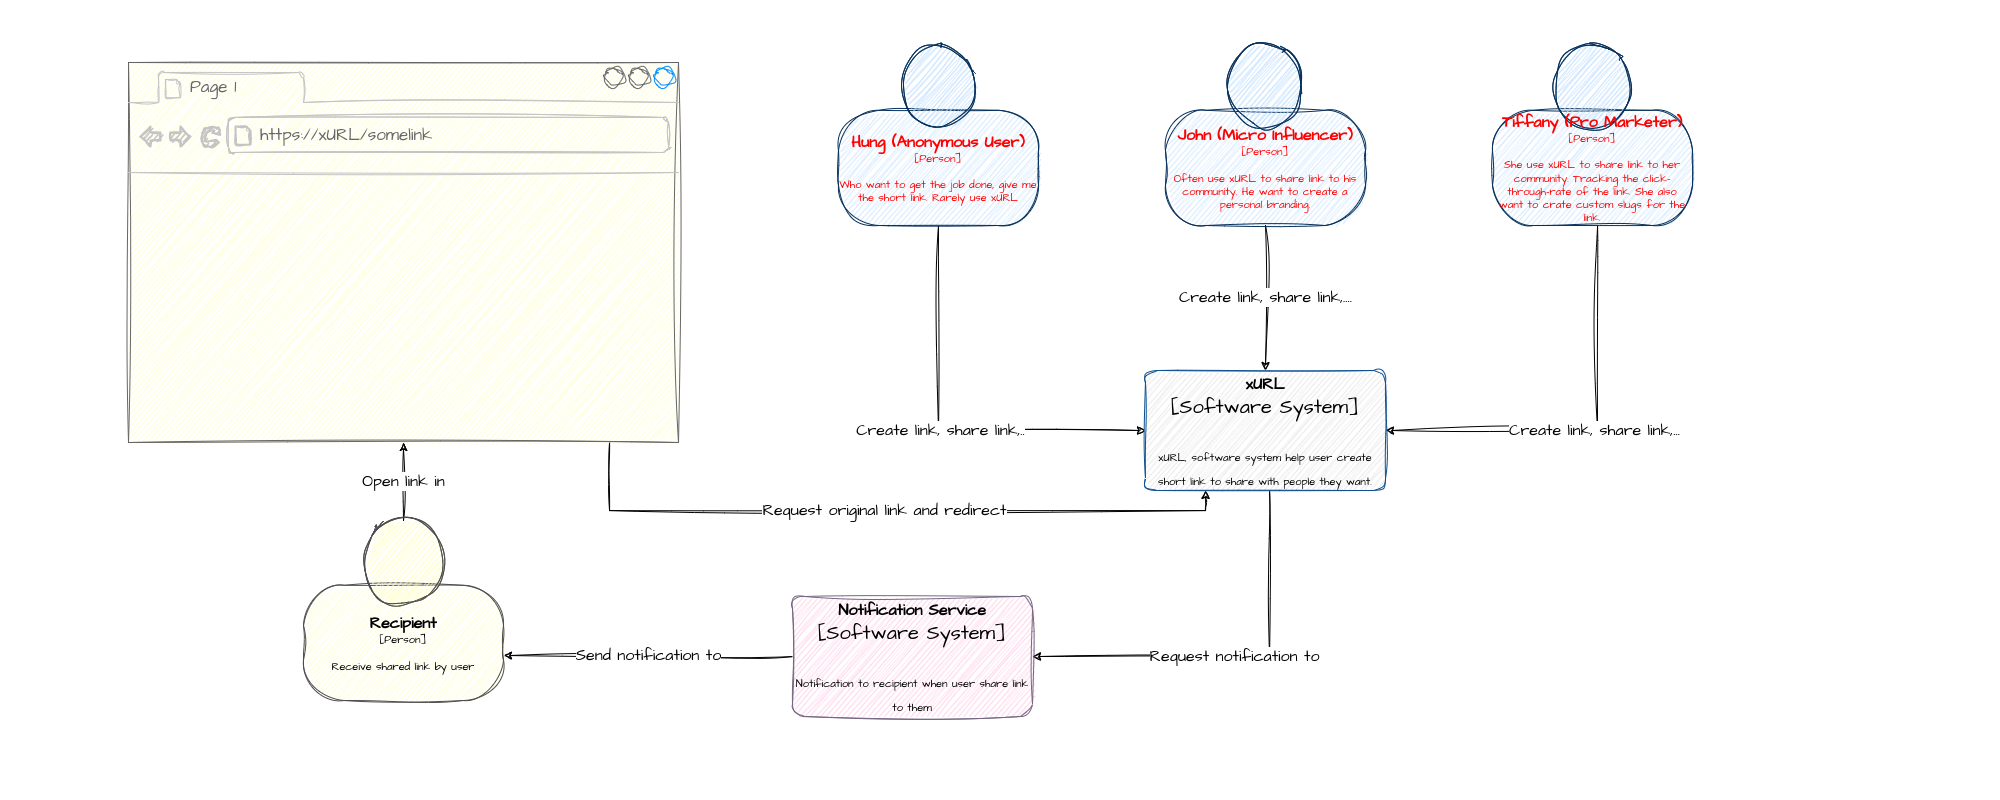

The diagram above was exported from draw.io. Its source (the exported page's mxGraphModel, read from the mxfile embedded in the PNG):
<mxGraphModel dx="2296" dy="1031" grid="0" gridSize="10" guides="1" tooltips="1" connect="1" arrows="1" fold="1" page="0" pageScale="1" pageWidth="850" pageHeight="1100" math="0" shadow="0">
  <root>
    <mxCell id="0" />
    <mxCell id="1" parent="0" />
    <mxCell id="dnWgmi7-kqKiwvLzEobl-7" value="Create link, share link,.." style="edgeStyle=orthogonalEdgeStyle;rounded=0;sketch=1;hachureGap=4;jiggle=2;orthogonalLoop=1;jettySize=auto;html=1;entryX=0;entryY=0.5;entryDx=0;entryDy=0;entryPerimeter=0;fontFamily=Architects Daughter;fontSource=https%3A%2F%2Ffonts.googleapis.com%2Fcss%3Ffamily%3DArchitects%2BDaughter;fontSize=16;fontColor=#000000;" edge="1" parent="1" source="dnWgmi7-kqKiwvLzEobl-1" target="dnWgmi7-kqKiwvLzEobl-4">
      <mxGeometry relative="1" as="geometry">
        <Array as="points">
          <mxPoint x="538" y="430" />
        </Array>
      </mxGeometry>
    </mxCell>
    <object placeholders="1" c4Name="Hung (Anonymous User)" c4Type="Person" c4Description="Who want to get the job done, give me the short link. Rarely use xURL" label="&lt;font style=&quot;font-size: 16px&quot;&gt;&lt;b&gt;%c4Name%&lt;/b&gt;&lt;/font&gt;&lt;div&gt;[%c4Type%]&lt;/div&gt;&lt;br&gt;&lt;div&gt;&lt;font style=&quot;font-size: 11px&quot;&gt;&lt;font&gt;%c4Description%&lt;/font&gt;&lt;/font&gt;&lt;/div&gt;" id="dnWgmi7-kqKiwvLzEobl-1">
      <mxCell style="html=1;fontSize=11;dashed=0;whiteSpace=wrap;fillColor=#CCE5FF;strokeColor=#06315C;fontColor=#FF0000;shape=mxgraph.c4.person2;align=center;metaEdit=1;points=[[0.5,0,0],[1,0.5,0],[1,0.75,0],[0.75,1,0],[0.5,1,0],[0.25,1,0],[0,0.75,0],[0,0.5,0]];resizable=0;sketch=1;hachureGap=4;jiggle=2;fontFamily=Architects Daughter;fontSource=https%3A%2F%2Ffonts.googleapis.com%2Fcss%3Ffamily%3DArchitects%2BDaughter;" vertex="1" parent="1">
        <mxGeometry x="438" y="45" width="200" height="180" as="geometry" />
      </mxCell>
    </object>
    <mxCell id="dnWgmi7-kqKiwvLzEobl-5" value="Create link, share link,...." style="edgeStyle=orthogonalEdgeStyle;rounded=0;sketch=1;hachureGap=4;jiggle=2;orthogonalLoop=1;jettySize=auto;html=1;fontFamily=Architects Daughter;fontSource=https%3A%2F%2Ffonts.googleapis.com%2Fcss%3Ffamily%3DArchitects%2BDaughter;fontSize=16;fontColor=#000000;" edge="1" parent="1" source="dnWgmi7-kqKiwvLzEobl-2" target="dnWgmi7-kqKiwvLzEobl-4">
      <mxGeometry relative="1" as="geometry" />
    </mxCell>
    <object placeholders="1" c4Name="John (Micro Influencer)" c4Type="Person" c4Description="Often use xURL to share link to his community. He want to create a personal branding." label="&lt;font style=&quot;font-size: 16px&quot;&gt;&lt;b&gt;%c4Name%&lt;/b&gt;&lt;/font&gt;&lt;div&gt;[%c4Type%]&lt;/div&gt;&lt;br&gt;&lt;div&gt;&lt;font style=&quot;font-size: 11px&quot;&gt;&lt;font&gt;%c4Description%&lt;/font&gt;&lt;/font&gt;&lt;/div&gt;" id="dnWgmi7-kqKiwvLzEobl-2">
      <mxCell style="html=1;fontSize=11;dashed=0;whiteSpace=wrap;fillColor=#CCE5FF;strokeColor=#06315C;fontColor=#FF0000;shape=mxgraph.c4.person2;align=center;metaEdit=1;points=[[0.5,0,0],[1,0.5,0],[1,0.75,0],[0.75,1,0],[0.5,1,0],[0.25,1,0],[0,0.75,0],[0,0.5,0]];resizable=0;sketch=1;hachureGap=4;jiggle=2;fontFamily=Architects Daughter;fontSource=https%3A%2F%2Ffonts.googleapis.com%2Fcss%3Ffamily%3DArchitects%2BDaughter;" vertex="1" parent="1">
        <mxGeometry x="765" y="45" width="200" height="180" as="geometry" />
      </mxCell>
    </object>
    <mxCell id="dnWgmi7-kqKiwvLzEobl-6" value="Create link, share link,..." style="edgeStyle=orthogonalEdgeStyle;rounded=0;sketch=1;hachureGap=4;jiggle=2;orthogonalLoop=1;jettySize=auto;html=1;entryX=1;entryY=0.5;entryDx=0;entryDy=0;entryPerimeter=0;fontFamily=Architects Daughter;fontSource=https%3A%2F%2Ffonts.googleapis.com%2Fcss%3Ffamily%3DArchitects%2BDaughter;fontSize=16;fontColor=#000000;" edge="1" parent="1" source="dnWgmi7-kqKiwvLzEobl-3" target="dnWgmi7-kqKiwvLzEobl-4">
      <mxGeometry relative="1" as="geometry">
        <Array as="points">
          <mxPoint x="1197" y="430" />
        </Array>
      </mxGeometry>
    </mxCell>
    <object placeholders="1" c4Name="Tiffany (Pro Marketer)" c4Type="Person" c4Description="She use xURL to share link to her community. Tracking the click-through-rate of the link. She also want to crate custom slugs for the link." label="&lt;font style=&quot;font-size: 16px&quot;&gt;&lt;b&gt;%c4Name%&lt;/b&gt;&lt;/font&gt;&lt;div&gt;[%c4Type%]&lt;/div&gt;&lt;br&gt;&lt;div&gt;&lt;font style=&quot;font-size: 11px&quot;&gt;&lt;font&gt;%c4Description%&lt;/font&gt;&lt;/font&gt;&lt;/div&gt;" id="dnWgmi7-kqKiwvLzEobl-3">
      <mxCell style="html=1;fontSize=11;dashed=0;whiteSpace=wrap;fillColor=#CCE5FF;strokeColor=#06315C;fontColor=#FF0000;shape=mxgraph.c4.person2;align=center;metaEdit=1;points=[[0.5,0,0],[1,0.5,0],[1,0.75,0],[0.75,1,0],[0.5,1,0],[0.25,1,0],[0,0.75,0],[0,0.5,0]];resizable=0;sketch=1;hachureGap=4;jiggle=2;fontFamily=Architects Daughter;fontSource=https%3A%2F%2Ffonts.googleapis.com%2Fcss%3Ffamily%3DArchitects%2BDaughter;" vertex="1" parent="1">
        <mxGeometry x="1092" y="45" width="200" height="180" as="geometry" />
      </mxCell>
    </object>
    <mxCell id="dnWgmi7-kqKiwvLzEobl-9" value="Request notification to" style="edgeStyle=orthogonalEdgeStyle;rounded=0;sketch=1;hachureGap=4;jiggle=2;orthogonalLoop=1;jettySize=auto;html=1;entryX=1;entryY=0.5;entryDx=0;entryDy=0;entryPerimeter=0;fontFamily=Architects Daughter;fontSource=https%3A%2F%2Ffonts.googleapis.com%2Fcss%3Ffamily%3DArchitects%2BDaughter;fontSize=16;fontColor=#000000;" edge="1" parent="1" source="dnWgmi7-kqKiwvLzEobl-4" target="dnWgmi7-kqKiwvLzEobl-8">
      <mxGeometry relative="1" as="geometry">
        <Array as="points">
          <mxPoint x="869" y="656" />
        </Array>
      </mxGeometry>
    </mxCell>
    <object placeholders="1" c4Name="xURL" c4Type="Software System" c4Description="xURL, software system help user create short link to share with people they want." label="&lt;font style=&quot;font-size: 16px&quot;&gt;&lt;b&gt;%c4Name%&lt;/b&gt;&lt;/font&gt;&lt;div&gt;[%c4Type%]&lt;/div&gt;&lt;br&gt;&lt;div&gt;&lt;font style=&quot;font-size: 11px&quot;&gt;&lt;font&gt;%c4Description%&lt;/font&gt;&lt;/font&gt;&lt;/div&gt;" id="dnWgmi7-kqKiwvLzEobl-4">
      <mxCell style="rounded=1;whiteSpace=wrap;html=1;labelBackgroundColor=none;fillColor=#E6E6E6;fontColor=#000000;align=center;arcSize=10;strokeColor=#0D5091;metaEdit=1;resizable=0;points=[[0.25,0,0],[0.5,0,0],[0.75,0,0],[1,0.25,0],[1,0.5,0],[1,0.75,0],[0.75,1,0],[0.5,1,0],[0.25,1,0],[0,0.75,0],[0,0.5,0],[0,0.25,0]];sketch=1;hachureGap=4;jiggle=2;fontFamily=Architects Daughter;fontSource=https%3A%2F%2Ffonts.googleapis.com%2Fcss%3Ffamily%3DArchitects%2BDaughter;fontSize=20;" vertex="1" parent="1">
        <mxGeometry x="745" y="370" width="240" height="120" as="geometry" />
      </mxCell>
    </object>
    <mxCell id="dnWgmi7-kqKiwvLzEobl-11" value="Send notification to" style="edgeStyle=orthogonalEdgeStyle;rounded=0;sketch=1;hachureGap=4;jiggle=2;orthogonalLoop=1;jettySize=auto;html=1;entryX=1;entryY=0.75;entryDx=0;entryDy=0;entryPerimeter=0;fontFamily=Architects Daughter;fontSource=https%3A%2F%2Ffonts.googleapis.com%2Fcss%3Ffamily%3DArchitects%2BDaughter;fontSize=16;fontColor=#000000;" edge="1" parent="1" source="dnWgmi7-kqKiwvLzEobl-8" target="dnWgmi7-kqKiwvLzEobl-10">
      <mxGeometry relative="1" as="geometry" />
    </mxCell>
    <object placeholders="1" c4Name="Notification Service" c4Type="Software System" c4Description="Notification to recipient when user share link to them" label="&lt;font style=&quot;font-size: 16px&quot;&gt;&lt;b&gt;%c4Name%&lt;/b&gt;&lt;/font&gt;&lt;div&gt;[%c4Type%]&lt;/div&gt;&lt;br&gt;&lt;div&gt;&lt;font style=&quot;font-size: 11px&quot;&gt;&lt;font&gt;%c4Description%&lt;/font&gt;&lt;/font&gt;&lt;/div&gt;" id="dnWgmi7-kqKiwvLzEobl-8">
      <mxCell style="rounded=1;whiteSpace=wrap;html=1;labelBackgroundColor=none;fillColor=#FFCCE6;fontColor=#000000;align=center;arcSize=10;strokeColor=#736782;metaEdit=1;resizable=0;points=[[0.25,0,0],[0.5,0,0],[0.75,0,0],[1,0.25,0],[1,0.5,0],[1,0.75,0],[0.75,1,0],[0.5,1,0],[0.25,1,0],[0,0.75,0],[0,0.5,0],[0,0.25,0]];sketch=1;hachureGap=4;jiggle=2;fontFamily=Architects Daughter;fontSource=https%3A%2F%2Ffonts.googleapis.com%2Fcss%3Ffamily%3DArchitects%2BDaughter;fontSize=20;" vertex="1" parent="1">
        <mxGeometry x="392" y="596" width="240" height="120" as="geometry" />
      </mxCell>
    </object>
    <mxCell id="dnWgmi7-kqKiwvLzEobl-15" value="Open link in" style="edgeStyle=orthogonalEdgeStyle;rounded=0;sketch=1;hachureGap=4;jiggle=2;orthogonalLoop=1;jettySize=auto;html=1;fontFamily=Architects Daughter;fontSource=https%3A%2F%2Ffonts.googleapis.com%2Fcss%3Ffamily%3DArchitects%2BDaughter;fontSize=16;fontColor=#000000;" edge="1" parent="1" source="dnWgmi7-kqKiwvLzEobl-10" target="dnWgmi7-kqKiwvLzEobl-12">
      <mxGeometry relative="1" as="geometry" />
    </mxCell>
    <object placeholders="1" c4Name="Recipient" c4Type="Person" c4Description="Receive shared link by user" label="&lt;font style=&quot;font-size: 16px&quot;&gt;&lt;b&gt;%c4Name%&lt;/b&gt;&lt;/font&gt;&lt;div&gt;[%c4Type%]&lt;/div&gt;&lt;br&gt;&lt;div&gt;&lt;font style=&quot;font-size: 11px&quot;&gt;&lt;font&gt;%c4Description%&lt;/font&gt;&lt;/font&gt;&lt;/div&gt;" id="dnWgmi7-kqKiwvLzEobl-10">
      <mxCell style="html=1;fontSize=11;dashed=0;whiteSpace=wrap;fillColor=#FFFFCC;strokeColor=#4D4D4D;fontColor=#000000;shape=mxgraph.c4.person2;align=center;metaEdit=1;points=[[0.5,0,0],[1,0.5,0],[1,0.75,0],[0.75,1,0],[0.5,1,0],[0.25,1,0],[0,0.75,0],[0,0.5,0]];resizable=0;sketch=1;hachureGap=4;jiggle=2;fontFamily=Architects Daughter;fontSource=https%3A%2F%2Ffonts.googleapis.com%2Fcss%3Ffamily%3DArchitects%2BDaughter;" vertex="1" parent="1">
        <mxGeometry x="-97" y="520" width="200" height="180" as="geometry" />
      </mxCell>
    </object>
    <mxCell id="dnWgmi7-kqKiwvLzEobl-17" value="Request original link and redirect" style="edgeStyle=orthogonalEdgeStyle;rounded=0;sketch=1;hachureGap=4;jiggle=2;orthogonalLoop=1;jettySize=auto;html=1;entryX=0.25;entryY=1;entryDx=0;entryDy=0;entryPerimeter=0;fontFamily=Architects Daughter;fontSource=https%3A%2F%2Ffonts.googleapis.com%2Fcss%3Ffamily%3DArchitects%2BDaughter;fontSize=16;fontColor=#000000;" edge="1" parent="1" source="dnWgmi7-kqKiwvLzEobl-12" target="dnWgmi7-kqKiwvLzEobl-4">
      <mxGeometry relative="1" as="geometry">
        <Array as="points">
          <mxPoint x="209" y="510" />
          <mxPoint x="805" y="510" />
        </Array>
      </mxGeometry>
    </mxCell>
    <mxCell id="dnWgmi7-kqKiwvLzEobl-12" value="" style="strokeWidth=1;shadow=0;dashed=0;align=center;html=1;shape=mxgraph.mockup.containers.browserWindow;rSize=0;strokeColor=#666666;strokeColor2=#008cff;strokeColor3=#c4c4c4;mainText=,;recursiveResize=0;sketch=1;hachureGap=4;jiggle=2;fontFamily=Architects Daughter;fontSource=https%3A%2F%2Ffonts.googleapis.com%2Fcss%3Ffamily%3DArchitects%2BDaughter;fontSize=20;fontColor=#000000;fillColor=#FFFFCC;" vertex="1" parent="1">
      <mxGeometry x="-272" y="62" width="550" height="380" as="geometry" />
    </mxCell>
    <mxCell id="dnWgmi7-kqKiwvLzEobl-13" value="Page 1" style="strokeWidth=1;shadow=0;dashed=0;align=center;html=1;shape=mxgraph.mockup.containers.anchor;fontSize=17;fontColor=#666666;align=left;sketch=1;hachureGap=4;jiggle=2;strokeColor=#FF0000;fontFamily=Architects Daughter;fontSource=https%3A%2F%2Ffonts.googleapis.com%2Fcss%3Ffamily%3DArchitects%2BDaughter;fillColor=#FFFFCC;" vertex="1" parent="dnWgmi7-kqKiwvLzEobl-12">
      <mxGeometry x="60" y="12" width="110" height="26" as="geometry" />
    </mxCell>
    <mxCell id="dnWgmi7-kqKiwvLzEobl-14" value="https://xURL/somelink" style="strokeWidth=1;shadow=0;dashed=0;align=center;html=1;shape=mxgraph.mockup.containers.anchor;rSize=0;fontSize=17;fontColor=#666666;align=left;sketch=1;hachureGap=4;jiggle=2;strokeColor=#FF0000;fontFamily=Architects Daughter;fontSource=https%3A%2F%2Ffonts.googleapis.com%2Fcss%3Ffamily%3DArchitects%2BDaughter;fillColor=#FFFFCC;" vertex="1" parent="dnWgmi7-kqKiwvLzEobl-12">
      <mxGeometry x="130" y="60" width="250" height="26" as="geometry" />
    </mxCell>
  </root>
</mxGraphModel>